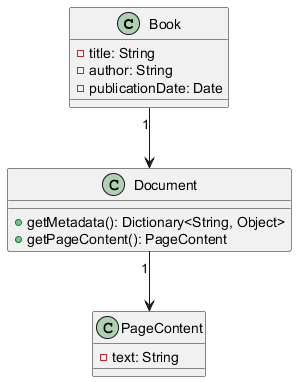

The diagram above was rendered by PlantUML. Its source (embedded in the PNG):
@startuml
class Book {
    - title: String
    - author: String
    - publicationDate: Date
}

class PageContent {
    - text: String
}

class Document {
    + getMetadata(): Dictionary<String, Object>
    + getPageContent(): PageContent
}

Book "1" --> Document
Document "1" --> PageContent

@enduml